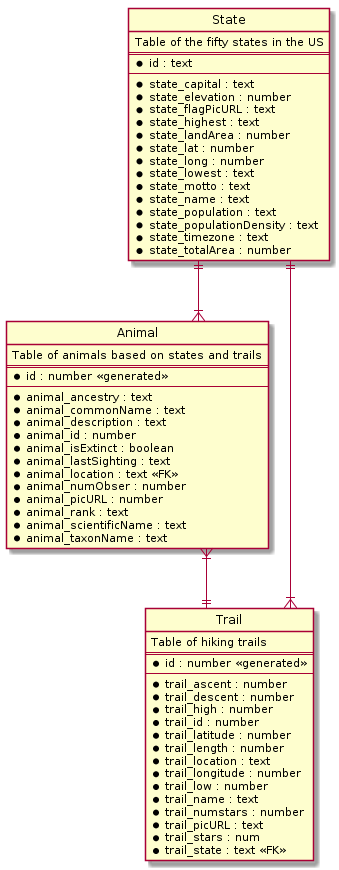

The diagram above was rendered by PlantUML. Its source (embedded in the PNG):
@startuml
hide circle
skinparam linetype ortho

entity State {
  Table of the fifty states in the US
  ==
  *id : text
  --
  *state_capital : text
  *state_elevation : number
  *state_flagPicURL : text
  *state_highest : text
  *state_landArea : number
  *state_lat : number
  *state_long : number
  *state_lowest : text
  *state_motto : text
  *state_name : text
  *state_population : text
  *state_populationDensity : text
  *state_timezone : text
  *state_totalArea : number
}

entity Animal {
  Table of animals based on states and trails
  ==
  *id : number <<generated>>
  --
  *animal_ancestry : text
  *animal_commonName : text
  *animal_description : text
  *animal_id : number
  *animal_isExtinct : boolean
  *animal_lastSighting : text
  *animal_location : text <<FK>>
  *animal_numObser : number
  *animal_picURL : number
  *animal_rank : text
  *animal_scientificName : text
  *animal_taxonName : text
}

entity Trail {
  Table of hiking trails
  ==
  *id : number <<generated>>
  --
  *trail_ascent : number
  *trail_descent : number
  *trail_high : number
  *trail_id : number
  *trail_latitude : number
  *trail_length : number
  *trail_location : text
  *trail_longitude : number
  *trail_low : number
  *trail_name : text
  *trail_numstars : number
  *trail_picURL : text
  *trail_stars : num
  *trail_state : text <<FK>>
}

State ||--|{ Animal
State ||--|{ Trail
Animal }|--|| Trail
@enduml